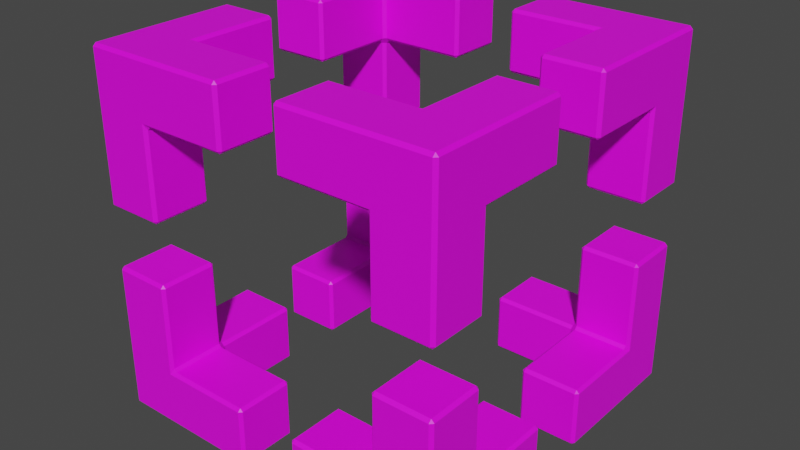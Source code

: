 # Source: plasma_cube.blend  (saved by Blender 2.93.21; exported with 4.5.12 LTS)
import bpy
from mathutils import Matrix  # noqa: F401  (used for matrix-valued properties, if any)

bpy.ops.wm.read_factory_settings(use_empty=True)
scene = bpy.context.scene
scene.name = 'Scene'

# ---- collections
col_collection = bpy.data.collections.new('Collection'); scene.collection.children.link(col_collection)

# ---- images (referenced by path relative to the original .blend; pixels are not part of the script)
import os
ASSET_DIR = os.environ.get("B2B_ASSET_DIR", "")  # directory of the original .blend (textures are referenced by path, not embedded)
HERE = os.path.dirname(os.path.abspath(__file__))  # packed textures are extracted next to this script under _unpacked/

def load_image(name, relpath, width, height, colorspace="sRGB"):
    """Load a texture the original file referenced (path relative to the .blend, or extracted next to this script)."""
    p = next((c for c in (os.path.join(HERE, relpath), os.path.join(ASSET_DIR, relpath)) if relpath and os.path.exists(c)), "")
    if p:
        img = bpy.data.images.load(p, check_existing=True)
        img.name = name
    else:  # same state as the original file: an image datablock whose file is absent (Cycles renders it pink)
        img = bpy.data.images.new(name, width, height)
        img.source = "FILE"
        img.filepath = "//" + (relpath or name)
    img.colorspace_settings.name = colorspace
    return img
img_465700_plasma_1_jpg = load_image('465700-plasma-1.jpg', '465700-plasma-1.jpg', 1024, 1024, 'sRGB')

# ---- materials (node trees are filled in below, after node groups)
mat_material_001 = bpy.data.materials.new('Material.001')
mat_material_001.use_transparent_shadow = False

# ---- material node trees
mat_material_001.use_nodes = True; mat_material_001.node_tree.nodes.clear()
_N = mat_material_001.node_tree.nodes; _L = mat_material_001.node_tree.links
n0 = _N.new('ShaderNodeBsdfPrincipled'); n0.name = 'Principled BSDF'; n0.location = (10, 300)
n0.distribution = 'GGX'
n0.subsurface_method = 'BURLEY'
n0.inputs[3].default_value = 1.45
n0.inputs[27].default_value = (0.0, 0.0, 0.0, 1.0)
n0.inputs[28].default_value = 1.0
n1 = _N.new('ShaderNodeOutputMaterial'); n1.name = 'Material Output'; n1.location = (300, 300)
n2 = _N.new('ShaderNodeTexImage'); n2.name = 'Image Texture'; n2.location = (-336, 275)
n2.image = img_465700_plasma_1_jpg
_L.new(n0.outputs[0], n1.inputs[0])
_L.new(n2.outputs[0], n0.inputs[0])
n1.is_active_output = True

# ---- world
world_world = bpy.data.worlds.new('World'); scene.world = world_world
world_world.use_nodes = True; world_world.node_tree.nodes.clear()
_N = world_world.node_tree.nodes; _L = world_world.node_tree.links
n0 = _N.new('ShaderNodeOutputWorld'); n0.name = 'World Output'; n0.location = (300, 300)
n1 = _N.new('ShaderNodeBackground'); n1.name = 'Background'; n1.location = (10, 300)
n1.inputs[0].default_value = (0.05088, 0.05088, 0.05088, 1.0)
_L.new(n1.outputs[0], n0.inputs[0])
n0.is_active_output = True
world_world.color = (0.05088, 0.05088, 0.05088)
world_world.use_sun_shadow = False
world_world.sun_shadow_jitter_overblur = 0.0

# ---- meshes
me_cube_007 = bpy.data.meshes.new('Cube.007')
me_cube_007.from_pydata([(-1.0, -1.0, -1.0), (-1.0, -1.0, 1.0), (-1.0, 1.0, -1.0), (-1.0, 1.0, 1.0), (1.0, -1.0, -1.0), (1.0, -1.0, 1.0), (1.0, 1.0, -1.0), (1.0, 1.0, 1.0), (-1.0, 4.0, 1.0), (-1.0, 4.0, -1.0), (1.0, 4.0, -1.0), (1.0, 4.0, 1.0), (4.0, 1.0, 1.0), (4.0, 1.0, -1.0), (4.0, -1.0, -1.0), (4.0, -1.0, 1.0), (-1.0, 1.0, -4.0), (-1.0, -1.0, -4.0), (1.0, 1.0, -4.0), (1.0, -1.0, -4.0), (9.0, -1.0, -11.0), (9.0, -1.0, -9.0), (9.0, 1.0, -11.0), (9.0, 1.0, -9.0), (11.0, -1.0, -11.0), (11.0, -1.0, -9.0), (11.0, 1.0, -11.0), (11.0, 1.0, -9.0), (9.0, 1.0, -6.0), (9.0, -1.0, -6.0), (11.0, -1.0, -6.0), (11.0, 1.0, -6.0), (9.0, 4.0, -9.0), (9.0, 4.0, -11.0), (11.0, 4.0, -11.0), (11.0, 4.0, -9.0), (6.0, 1.0, -11.0), (6.0, -1.0, -11.0), (6.0, -1.0, -9.0), (6.0, 1.0, -9.0), (-0.9623, -1.0, -11.0), (-0.9623, -1.0, -9.0), (-0.9623, 1.0, -11.0), (-0.9623, 1.0, -9.0), (1.038, -1.0, -11.0), (1.038, -1.0, -9.0), (1.038, 1.0, -11.0), (1.038, 1.0, -9.0), (4.038, 1.0, -9.0), (4.038, 1.0, -11.0), (4.038, -1.0, -11.0), (4.038, -1.0, -9.0), (-0.9623, -1.0, -6.0), (-0.9623, 1.0, -6.0), (1.038, 1.0, -6.0), (1.038, -1.0, -6.0), (-0.9623, 4.0, -9.0), (-0.9623, 4.0, -11.0), (1.038, 4.0, -11.0), (1.038, 4.0, -9.0), (9.0, 9.0, -11.0), (9.0, 9.0, -9.0), (9.0, 11.0, -11.0), (9.0, 11.0, -9.0), (11.0, 9.0, -11.0), (11.0, 9.0, -9.0), (11.0, 11.0, -11.0), (11.0, 11.0, -9.0), (9.0, 6.0, -11.0), (9.0, 6.0, -9.0), (11.0, 6.0, -9.0), (11.0, 6.0, -11.0), (9.0, 9.0, -6.0), (9.0, 11.0, -6.0), (11.0, 11.0, -6.0), (11.0, 9.0, -6.0), (6.0, 11.0, -11.0), (6.0, 9.0, -11.0), (6.0, 9.0, -9.0), (6.0, 11.0, -9.0), (-1.0, 9.0, -11.0), (-1.0, 9.0, -9.0), (-1.0, 11.0, -11.0), (-1.0, 11.0, -9.0), (1.0, 9.0, -11.0), (1.0, 9.0, -9.0), (1.0, 11.0, -11.0), (1.0, 11.0, -9.0), (4.0, 11.0, -9.0), (4.0, 11.0, -11.0), (4.0, 9.0, -11.0), (4.0, 9.0, -9.0), (-1.0, 9.0, -6.0), (-1.0, 11.0, -6.0), (1.0, 11.0, -6.0), (1.0, 9.0, -6.0), (-1.0, 6.0, -11.0), (-1.0, 6.0, -9.0), (1.0, 6.0, -9.0), (1.0, 6.0, -11.0), (9.0, 9.0, -1.0), (9.0, 9.0, 1.0), (9.0, 11.0, -1.0), (9.0, 11.0, 1.0), (11.0, 9.0, -1.0), (11.0, 9.0, 1.0), (11.0, 11.0, -1.0), (11.0, 11.0, 1.0), (6.0, 11.0, -1.0), (6.0, 9.0, -1.0), (6.0, 9.0, 1.0), (6.0, 11.0, 1.0), (9.0, 11.0, -4.0), (9.0, 9.0, -4.0), (11.0, 11.0, -4.0), (11.0, 9.0, -4.0), (9.0, 6.0, -1.0), (9.0, 6.0, 1.0), (11.0, 6.0, 1.0), (11.0, 6.0, -1.0), (-1.0, 9.0, -1.0), (-1.0, 9.0, 1.0), (-1.0, 11.0, -1.0), (-1.0, 11.0, 1.0), (1.0, 9.0, -1.0), (1.0, 9.0, 1.0), (1.0, 11.0, -1.0), (1.0, 11.0, 1.0), (4.0, 11.0, 1.0), (4.0, 11.0, -1.0), (4.0, 9.0, -1.0), (4.0, 9.0, 1.0), (-1.0, 11.0, -4.0), (-1.0, 9.0, -4.0), (1.0, 11.0, -4.0), (1.0, 9.0, -4.0), (-1.0, 6.0, -1.0), (-1.0, 6.0, 1.0), (1.0, 6.0, 1.0), (1.0, 6.0, -1.0), (9.0, -1.0, -1.0), (9.0, -1.0, 1.0), (9.0, 1.0, -1.0), (9.0, 1.0, 1.0), (11.0, -1.0, -1.0), (11.0, -1.0, 1.0), (11.0, 1.0, -1.0), (11.0, 1.0, 1.0), (6.0, 1.0, -1.0), (6.0, -1.0, -1.0), (6.0, -1.0, 1.0), (6.0, 1.0, 1.0), (9.0, 1.0, -4.0), (9.0, -1.0, -4.0), (11.0, 1.0, -4.0), (11.0, -1.0, -4.0), (9.0, 3.949, 1.0), (9.0, 3.949, -1.0), (11.0, 3.949, -1.0), (11.0, 3.949, 1.0)], [], [(0, 1, 3, 2), (3, 7, 11, 8), (5, 4, 14, 15), (4, 5, 1, 0), (0, 2, 16, 17), (7, 3, 1, 5), (9, 8, 11, 10), (2, 3, 8, 9), (7, 6, 10, 11), (6, 2, 9, 10), (13, 12, 15, 14), (4, 6, 13, 14), (7, 5, 15, 12), (6, 7, 12, 13), (16, 18, 19, 17), (6, 4, 19, 18), (4, 0, 17, 19), (2, 6, 18, 16), (21, 23, 39, 38), (27, 26, 34, 35), (26, 27, 25, 24), (24, 25, 21, 20), (22, 26, 24, 20), (25, 27, 31, 30), (23, 21, 29, 28), (31, 28, 29, 30), (21, 25, 30, 29), (27, 23, 28, 31), (33, 32, 35, 34), (26, 22, 33, 34), (23, 27, 35, 32), (22, 23, 32, 33), (37, 38, 39, 36), (22, 20, 37, 36), (23, 22, 36, 39), (20, 21, 38, 37), (40, 41, 43, 42), (47, 46, 58, 59), (47, 45, 51, 48), (44, 45, 41, 40), (42, 46, 44, 40), (45, 47, 54, 55), (49, 48, 51, 50), (46, 47, 48, 49), (45, 44, 50, 51), (44, 46, 49, 50), (54, 53, 52, 55), (43, 41, 52, 53), (41, 45, 55, 52), (47, 43, 53, 54), (57, 56, 59, 58), (46, 42, 57, 58), (43, 47, 59, 56), (42, 43, 56, 57), (61, 63, 79, 78), (62, 63, 67, 66), (66, 67, 65, 64), (61, 60, 68, 69), (62, 66, 64, 60), (67, 63, 73, 74), (71, 70, 69, 68), (60, 64, 71, 68), (65, 61, 69, 70), (64, 65, 70, 71), (74, 73, 72, 75), (65, 67, 74, 75), (63, 61, 72, 73), (61, 65, 75, 72), (77, 78, 79, 76), (62, 60, 77, 76), (63, 62, 76, 79), (60, 61, 78, 77), (80, 81, 83, 82), (82, 83, 87, 86), (87, 85, 91, 88), (81, 80, 96, 97), (82, 86, 84, 80), (87, 83, 93, 94), (89, 88, 91, 90), (86, 87, 88, 89), (85, 84, 90, 91), (84, 86, 89, 90), (94, 93, 92, 95), (85, 87, 94, 95), (83, 81, 92, 93), (81, 85, 95, 92), (99, 98, 97, 96), (80, 84, 99, 96), (85, 81, 97, 98), (84, 85, 98, 99), (100, 101, 110, 109), (102, 103, 107, 106), (106, 107, 105, 104), (101, 100, 116, 117), (104, 100, 113, 115), (107, 103, 101, 105), (109, 110, 111, 108), (101, 103, 111, 110), (102, 100, 109, 108), (103, 102, 108, 111), (112, 114, 115, 113), (102, 106, 114, 112), (100, 102, 112, 113), (106, 104, 115, 114), (119, 118, 117, 116), (100, 104, 119, 116), (105, 101, 117, 118), (104, 105, 118, 119), (120, 121, 123, 122), (122, 123, 127, 126), (125, 124, 130, 131), (125, 121, 137, 138), (120, 122, 132, 133), (127, 123, 121, 125), (129, 128, 131, 130), (124, 126, 129, 130), (127, 125, 131, 128), (126, 127, 128, 129), (132, 134, 135, 133), (126, 124, 135, 134), (124, 120, 133, 135), (122, 126, 134, 132), (139, 138, 137, 136), (124, 125, 138, 139), (121, 120, 136, 137), (120, 124, 139, 136), (143, 142, 148, 151), (147, 146, 158, 159), (146, 147, 145, 144), (144, 145, 141, 140), (142, 146, 154, 152), (147, 143, 141, 145), (149, 150, 151, 148), (140, 141, 150, 149), (141, 143, 151, 150), (142, 140, 149, 148), (152, 154, 155, 153), (140, 142, 152, 153), (146, 144, 155, 154), (144, 140, 153, 155), (157, 156, 159, 158), (146, 142, 157, 158), (143, 147, 159, 156), (142, 143, 156, 157)])
_uv = me_cube_007.uv_layers.new(name='UVMap')
_uv.uv.foreach_set('vector', [0.528, 0.2323, 0.512, 0.2323, 0.512, 0.1423, 0.528, 0.1423, 0.4798, 0.7114, 0.4798, 0.6213, 0.5038, 0.6213, 0.5038, 0.7114, 0.4156, 0.5763, 0.4316, 0.5763, 0.4316, 0.7114, 0.4156, 0.7114, 0.4316, 0.5763, 0.4156, 0.5763, 0.4156, 0.4863, 0.4316, 0.4863, 0.528, 0.2323, 0.528, 0.1423, 0.552, 0.1423, 0.552, 0.2323, 0.4798, 0.6213, 0.4798, 0.7114, 0.4638, 0.7114, 0.4638, 0.6213, 0.7531, 0.4107, 0.7371, 0.4107, 0.7371, 0.3207, 0.7531, 0.3207, 0.528, 0.1423, 0.512, 0.1423, 0.512, 0.007228, 0.528, 0.007228, 0.6566, 0.007229, 0.6727, 0.007229, 0.6727, 0.1423, 0.6566, 0.1423, 0.3918, 0.9203, 0.3918, 0.8303, 0.4158, 0.8303, 0.4158, 0.9203, 0.4717, 0.9203, 0.4557, 0.9203, 0.4557, 0.8303, 0.4717, 0.8303, 0.6566, 0.6052, 0.6727, 0.6052, 0.6727, 0.7403, 0.6566, 0.7403, 0.4798, 0.6213, 0.4638, 0.6213, 0.4638, 0.4863, 0.4798, 0.4863, 0.6968, 0.4413, 0.6808, 0.4413, 0.6808, 0.3062, 0.6968, 0.3062, 0.7531, 0.007229, 0.7531, 0.09726, 0.7371, 0.09726, 0.7371, 0.007229, 0.5205, 0.8158, 0.5205, 0.7258, 0.5445, 0.7258, 0.5445, 0.8158, 0.4316, 0.5763, 0.4316, 0.4863, 0.4556, 0.4863, 0.4556, 0.5763, 0.6405, 0.8448, 0.6405, 0.7547, 0.6645, 0.7547, 0.6645, 0.8448, 0.6808, 0.6052, 0.6968, 0.6052, 0.6968, 0.7403, 0.6808, 0.7403, 0.2388, 0.3818, 0.2228, 0.3818, 0.2228, 0.2468, 0.2388, 0.2468, 0.2228, 0.3818, 0.2388, 0.3818, 0.2388, 0.4718, 0.2228, 0.4718, 0.6002, 0.2323, 0.5842, 0.2323, 0.5842, 0.1423, 0.6002, 0.1423, 0.5762, 0.3818, 0.5762, 0.4718, 0.5601, 0.4718, 0.5601, 0.3818, 0.2388, 0.4718, 0.2388, 0.3818, 0.2629, 0.3818, 0.2629, 0.4718, 0.729, 0.3207, 0.729, 0.4107, 0.705, 0.4107, 0.705, 0.3207, 0.6968, 0.8592, 0.6968, 0.9492, 0.6808, 0.9492, 0.6808, 0.8592, 0.5842, 0.1423, 0.5842, 0.2323, 0.5601, 0.2323, 0.5601, 0.1423, 0.3193, 0.8303, 0.3193, 0.9203, 0.2953, 0.9203, 0.2953, 0.8303, 0.7531, 0.6197, 0.7371, 0.6197, 0.7371, 0.5297, 0.7531, 0.5297, 0.5762, 0.4718, 0.5762, 0.3818, 0.6002, 0.3818, 0.6002, 0.4718, 0.4883, 0.8158, 0.4883, 0.7258, 0.5123, 0.7258, 0.5123, 0.8158, 0.6244, 0.7403, 0.6083, 0.7403, 0.6083, 0.6052, 0.6244, 0.6052, 0.7772, 0.8448, 0.7612, 0.8448, 0.7612, 0.7547, 0.7772, 0.7547, 0.5762, 0.3818, 0.5601, 0.3818, 0.5601, 0.2468, 0.5762, 0.2468, 0.6325, 0.007229, 0.6485, 0.007229, 0.6485, 0.1423, 0.6325, 0.1423, 0.6002, 0.1423, 0.5842, 0.1423, 0.5842, 0.007229, 0.6002, 0.007229, 0.4556, 0.4718, 0.4396, 0.4718, 0.4396, 0.3818, 0.4556, 0.3818, 0.6083, 0.4557, 0.6244, 0.4557, 0.6244, 0.5908, 0.6083, 0.5908, 0.6244, 0.2918, 0.6083, 0.2918, 0.6083, 0.1567, 0.6244, 0.1567, 0.271, 0.1423, 0.287, 0.1423, 0.287, 0.2323, 0.271, 0.2323, 0.3352, 0.007229, 0.3352, 0.09726, 0.3192, 0.09726, 0.3192, 0.007229, 0.7289, 0.7547, 0.7289, 0.8448, 0.7048, 0.8448, 0.7048, 0.7547, 0.7531, 0.2017, 0.7371, 0.2017, 0.7371, 0.1117, 0.7531, 0.1117, 0.6244, 0.1423, 0.6083, 0.1423, 0.6083, 0.007228, 0.6244, 0.007228, 0.287, 0.1423, 0.271, 0.1423, 0.271, 0.007228, 0.287, 0.007228, 0.3192, 0.09726, 0.3352, 0.09726, 0.3352, 0.2323, 0.3192, 0.2323, 0.753, 0.7547, 0.753, 0.8448, 0.737, 0.8448, 0.737, 0.7547, 0.4396, 0.3818, 0.4396, 0.4718, 0.4156, 0.4718, 0.4156, 0.3818, 0.287, 0.2323, 0.287, 0.1423, 0.3111, 0.1423, 0.3111, 0.2323, 0.3515, 0.7258, 0.3515, 0.8158, 0.3274, 0.8158, 0.3274, 0.7258, 0.5442, 0.9203, 0.5282, 0.9203, 0.5282, 0.8303, 0.5442, 0.8303, 0.3352, 0.09726, 0.3352, 0.007229, 0.3593, 0.007229, 0.3593, 0.09726, 0.3274, 0.9203, 0.3274, 0.8303, 0.3515, 0.8303, 0.3515, 0.9203, 0.4556, 0.3818, 0.4396, 0.3818, 0.4396, 0.2468, 0.4556, 0.2468, 0.6566, 0.3062, 0.6727, 0.3062, 0.6727, 0.4413, 0.6566, 0.4413, 0.3674, 0.1423, 0.3834, 0.1423, 0.3834, 0.2323, 0.3674, 0.2323, 0.3593, 0.7114, 0.3432, 0.7114, 0.3432, 0.6213, 0.3593, 0.6213, 0.6808, 0.007229, 0.6968, 0.007229, 0.6968, 0.1423, 0.6808, 0.1423, 0.2629, 0.6213, 0.2629, 0.7114, 0.2469, 0.7114, 0.2469, 0.6213, 0.3834, 0.2323, 0.3834, 0.1423, 0.4074, 0.1423, 0.4074, 0.2323, 0.721, 0.9492, 0.705, 0.9492, 0.705, 0.8592, 0.721, 0.8592, 0.2469, 0.6213, 0.2469, 0.7114, 0.2228, 0.7114, 0.2228, 0.6213, 0.729, 0.007229, 0.729, 0.09726, 0.705, 0.09726, 0.705, 0.007229, 0.3593, 0.6213, 0.3432, 0.6213, 0.3432, 0.4863, 0.3593, 0.4863, 0.7531, 0.2162, 0.7531, 0.3062, 0.7371, 0.3062, 0.7371, 0.2162, 0.3432, 0.6213, 0.3432, 0.7114, 0.3192, 0.7114, 0.3192, 0.6213, 0.4802, 0.7258, 0.4802, 0.8158, 0.4561, 0.8158, 0.4561, 0.7258, 0.3837, 0.7258, 0.3837, 0.8158, 0.3596, 0.8158, 0.3596, 0.7258, 0.7693, 0.9492, 0.7533, 0.9492, 0.7533, 0.8592, 0.7693, 0.8592, 0.2629, 0.6213, 0.2469, 0.6213, 0.2469, 0.4863, 0.2629, 0.4863, 0.3834, 0.1423, 0.3674, 0.1423, 0.3674, 0.007229, 0.3834, 0.007229, 0.263, 0.8609, 0.247, 0.8609, 0.247, 0.7258, 0.263, 0.7258, 0.2228, 0.1423, 0.2388, 0.1423, 0.2388, 0.2323, 0.2228, 0.2323, 0.3111, 0.4718, 0.295, 0.4718, 0.295, 0.3818, 0.3111, 0.3818, 0.2388, 0.8609, 0.2228, 0.8609, 0.2228, 0.7258, 0.2388, 0.7258, 0.2388, 0.1423, 0.2228, 0.1423, 0.2228, 0.007229, 0.2388, 0.007229, 0.3674, 0.4718, 0.3674, 0.3818, 0.3834, 0.3818, 0.3834, 0.4718, 0.295, 0.3818, 0.295, 0.4718, 0.271, 0.4718, 0.271, 0.3818, 0.2388, 0.9653, 0.2228, 0.9653, 0.2228, 0.8753, 0.2388, 0.8753, 0.3111, 0.3818, 0.295, 0.3818, 0.295, 0.2468, 0.3111, 0.2468, 0.5601, 0.7235, 0.5762, 0.7235, 0.5762, 0.8585, 0.5601, 0.8585, 0.3834, 0.3818, 0.3674, 0.3818, 0.3674, 0.2468, 0.3834, 0.2468, 0.2871, 0.873, 0.2871, 0.963, 0.2711, 0.963, 0.2711, 0.873, 0.4158, 0.7258, 0.4158, 0.8158, 0.3918, 0.8158, 0.3918, 0.7258, 0.2388, 0.2323, 0.2388, 0.1423, 0.2629, 0.1423, 0.2629, 0.2323, 0.6324, 0.7547, 0.6324, 0.8448, 0.6083, 0.8448, 0.6083, 0.7547, 0.7531, 0.5152, 0.7371, 0.5152, 0.7371, 0.4252, 0.7531, 0.4252, 0.3834, 0.4718, 0.3834, 0.3818, 0.4074, 0.3818, 0.4074, 0.4718, 0.6967, 0.7547, 0.6967, 0.8448, 0.6727, 0.8448, 0.6727, 0.7547, 0.6485, 0.4413, 0.6325, 0.4413, 0.6325, 0.3062, 0.6485, 0.3062, 0.6968, 0.5908, 0.6808, 0.5908, 0.6808, 0.4557, 0.6968, 0.4557, 0.528, 0.5763, 0.512, 0.5763, 0.512, 0.4863, 0.528, 0.4863, 0.4798, 0.2323, 0.4638, 0.2323, 0.4638, 0.1423, 0.4798, 0.1423, 0.6808, 0.1567, 0.6968, 0.1567, 0.6968, 0.2918, 0.6808, 0.2918, 0.705, 0.5152, 0.705, 0.4252, 0.729, 0.4252, 0.729, 0.5152, 0.3192, 0.4718, 0.3192, 0.3818, 0.3352, 0.3818, 0.3352, 0.4718, 0.6485, 0.9492, 0.6325, 0.9492, 0.6325, 0.8592, 0.6485, 0.8592, 0.3352, 0.3818, 0.3192, 0.3818, 0.3192, 0.2468, 0.3352, 0.2468, 0.6727, 0.5908, 0.6566, 0.5908, 0.6566, 0.4557, 0.6727, 0.4557, 0.512, 0.5763, 0.528, 0.5763, 0.528, 0.7114, 0.512, 0.7114, 0.52, 0.8303, 0.52, 0.9203, 0.504, 0.9203, 0.504, 0.8303, 0.528, 0.5763, 0.528, 0.4863, 0.552, 0.4863, 0.552, 0.5763, 0.3596, 0.9203, 0.3596, 0.8303, 0.3837, 0.8303, 0.3837, 0.9203, 0.4798, 0.2323, 0.4798, 0.1423, 0.5038, 0.1423, 0.5038, 0.2323, 0.4959, 0.9203, 0.4799, 0.9203, 0.4799, 0.8303, 0.4959, 0.8303, 0.3193, 0.7258, 0.3193, 0.8158, 0.2953, 0.8158, 0.2953, 0.7258, 0.3352, 0.4718, 0.3352, 0.3818, 0.3593, 0.3818, 0.3593, 0.4718, 0.4798, 0.1423, 0.4638, 0.1423, 0.4638, 0.007229, 0.4798, 0.007229, 0.4798, 0.3368, 0.4638, 0.3368, 0.4638, 0.2468, 0.4798, 0.2468, 0.528, 0.4718, 0.512, 0.4718, 0.512, 0.3818, 0.528, 0.3818, 0.6566, 0.1567, 0.6727, 0.1567, 0.6727, 0.2918, 0.6566, 0.2918, 0.4396, 0.1423, 0.4396, 0.2323, 0.4156, 0.2323, 0.4156, 0.1423, 0.4798, 0.3368, 0.4798, 0.2468, 0.5038, 0.2468, 0.5038, 0.3368, 0.4556, 0.1423, 0.4556, 0.2323, 0.4396, 0.2323, 0.4396, 0.1423, 0.6244, 0.9492, 0.6083, 0.9492, 0.6083, 0.8592, 0.6244, 0.8592, 0.6325, 0.6052, 0.6485, 0.6052, 0.6485, 0.7403, 0.6325, 0.7403, 0.4556, 0.1423, 0.4396, 0.1423, 0.4396, 0.007228, 0.4556, 0.007228, 0.528, 0.3818, 0.512, 0.3818, 0.512, 0.2468, 0.528, 0.2468, 0.6727, 0.8592, 0.6727, 0.9492, 0.6566, 0.9492, 0.6566, 0.8592, 0.705, 0.6197, 0.705, 0.5297, 0.729, 0.5297, 0.729, 0.6197, 0.705, 0.3062, 0.705, 0.2162, 0.729, 0.2162, 0.729, 0.3062, 0.528, 0.4718, 0.528, 0.3818, 0.552, 0.3818, 0.552, 0.4718, 0.7451, 0.9492, 0.7291, 0.9492, 0.7291, 0.8592, 0.7451, 0.8592, 0.6485, 0.5908, 0.6325, 0.5908, 0.6325, 0.4557, 0.6485, 0.4557, 0.4638, 0.3368, 0.4798, 0.3368, 0.4798, 0.4718, 0.4638, 0.4718, 0.729, 0.1117, 0.729, 0.2017, 0.705, 0.2017, 0.705, 0.1117, 0.6325, 0.1567, 0.6485, 0.1567, 0.6485, 0.2918, 0.6325, 0.2918, 0.5601, 0.5763, 0.5762, 0.5763, 0.5762, 0.709, 0.5601, 0.709, 0.5762, 0.5763, 0.5601, 0.5763, 0.5601, 0.4863, 0.5762, 0.4863, 0.3834, 0.7114, 0.3674, 0.7114, 0.3674, 0.6213, 0.3834, 0.6213, 0.705, 0.7242, 0.705, 0.6341, 0.729, 0.6341, 0.729, 0.7242, 0.2874, 0.4863, 0.2874, 0.5763, 0.2714, 0.5763, 0.2714, 0.4863, 0.7531, 0.7242, 0.7371, 0.7242, 0.7371, 0.6341, 0.7531, 0.6341, 0.3834, 0.6213, 0.3674, 0.6213, 0.3674, 0.4863, 0.3834, 0.4863, 0.2714, 0.5763, 0.2874, 0.5763, 0.2874, 0.7114, 0.2714, 0.7114, 0.6244, 0.4413, 0.6083, 0.4413, 0.6083, 0.3062, 0.6244, 0.3062, 0.5762, 0.873, 0.5762, 0.963, 0.5601, 0.963, 0.5601, 0.873, 0.4239, 0.8158, 0.4239, 0.7258, 0.448, 0.7258, 0.448, 0.8158, 0.5762, 0.5763, 0.5762, 0.4863, 0.6002, 0.4863, 0.6002, 0.5763, 0.3834, 0.7114, 0.3834, 0.6213, 0.4074, 0.6213, 0.4074, 0.7114, 0.263, 0.9653, 0.247, 0.9653, 0.247, 0.8753, 0.263, 0.8753, 0.4239, 0.9203, 0.4239, 0.8303, 0.4476, 0.8303, 0.4476, 0.9203, 0.2874, 0.5763, 0.2874, 0.4863, 0.3111, 0.4863, 0.3111, 0.5763, 0.2871, 0.8585, 0.2711, 0.8585, 0.2711, 0.7258, 0.2871, 0.7258])
me_cube_007.materials.append(mat_material_001)
me_cube_007.use_remesh_fix_poles = True
me_cube_007.use_remesh_preserve_attributes = False
me_cube_007.update()

# ---- objects
ob_cube_006 = bpy.data.objects.new('Cube.006', me_cube_007)

# ---- transforms, parenting, visibility, modifiers, constraints
ob_cube_006.location = (3.226, 3.282, 0.2655)
ob_cube_006.scale = (-0.2951, -0.2951, -0.2951)
_m = ob_cube_006.modifiers.new('Bevel', 'BEVEL')

# ---- collection membership
col_collection.objects.link(ob_cube_006)

# ---- scene / render settings (as saved in the file)
scene.frame_start = 1; scene.frame_end = 250; scene.frame_set(1)
scene.render.engine = 'BLENDER_EEVEE_NEXT'
scene.cycles.use_denoising = False
scene.cycles.samples = 128
scene.cycles.sampling_pattern = 'TABULATED_SOBOL'
scene.cycles.use_adaptive_sampling = False
scene.cycles.use_light_tree = False
scene.view_settings.view_transform = 'Filmic'
bpy.context.view_layer.update()

# ---- added for rendering (the .blend has no active camera and no usable light): camera, sun
cam_auto = bpy.data.cameras.new('AutoCamera')
cam_auto.lens = 50.0
cam_auto.sensor_width = 36.0
cam_auto.clip_end = 1000.0
ob_auto_camera = bpy.data.objects.new('AutoCamera', cam_auto)
scene.collection.objects.link(ob_auto_camera)
ob_auto_camera.location = (7.42494, -5.00214, 6.28018)
ob_auto_camera.rotation_euler = (1.09748, -7.21219e-08, 0.694738)
scene.camera = ob_auto_camera
light_auto_sun = bpy.data.lights.new('AutoSun', 'SUN')
light_auto_sun.energy = 3.0
light_auto_sun.angle = 0.0523599
ob_auto_sun = bpy.data.objects.new('AutoSun', light_auto_sun)
scene.collection.objects.link(ob_auto_sun)
ob_auto_sun.rotation_euler = (0.872665, 0.174533, 0.523599)
bpy.context.view_layer.update()
